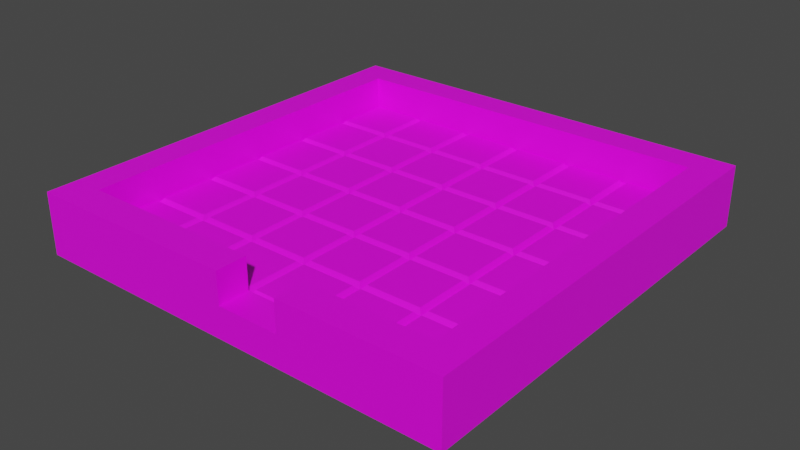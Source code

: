 # Source: gridv2.blend  (saved by Blender 3.4.6; exported with 4.5.12 LTS)
import bpy
from mathutils import Matrix  # noqa: F401  (used for matrix-valued properties, if any)

bpy.ops.wm.read_factory_settings(use_empty=True)
scene = bpy.context.scene
scene.name = 'Scene'

# ---- collections
col_collection = bpy.data.collections.new('Collection'); scene.collection.children.link(col_collection)

# ---- images (referenced by path relative to the original .blend; pixels are not part of the script)
import os
ASSET_DIR = os.environ.get("B2B_ASSET_DIR", "")  # directory of the original .blend (textures are referenced by path, not embedded)
HERE = os.path.dirname(os.path.abspath(__file__))  # packed textures are extracted next to this script under _unpacked/

def load_image(name, relpath, width, height, colorspace="sRGB"):
    """Load a texture the original file referenced (path relative to the .blend, or extracted next to this script)."""
    p = next((c for c in (os.path.join(HERE, relpath), os.path.join(ASSET_DIR, relpath)) if relpath and os.path.exists(c)), "")
    if p:
        img = bpy.data.images.load(p, check_existing=True)
        img.name = name
    else:  # same state as the original file: an image datablock whose file is absent (Cycles renders it pink)
        img = bpy.data.images.new(name, width, height)
        img.source = "FILE"
        img.filepath = "//" + (relpath or name)
    img.colorspace_settings.name = colorspace
    return img
img_untitled = load_image('Untitled', 'gridTex.png', 1024, 1024, 'sRGB')

# ---- materials (node trees are filled in below, after node groups)
mat_gridgrey = bpy.data.materials.new('gridGrey')
mat_gridgrey.use_transparent_shadow = False

# ---- material node trees
mat_gridgrey.use_nodes = True; mat_gridgrey.node_tree.nodes.clear()
_N = mat_gridgrey.node_tree.nodes; _L = mat_gridgrey.node_tree.links
n0 = _N.new('ShaderNodeBsdfPrincipled'); n0.name = 'Principled BSDF'; n0.location = (10, 300)
n0.distribution = 'GGX'
n0.subsurface_method = 'RANDOM_WALK_SKIN'
n0.inputs[3].default_value = 1.45
n0.inputs[27].default_value = (0.0, 0.0, 0.0, 1.0)
n0.inputs[28].default_value = 1.0
n1 = _N.new('ShaderNodeOutputMaterial'); n1.name = 'Material Output'; n1.location = (300, 300)
n2 = _N.new('ShaderNodeTexImage'); n2.name = 'Image Texture'; n2.location = (-361, 312)
n2.image = img_untitled
_L.new(n0.outputs[0], n1.inputs[0])
_L.new(n2.outputs[0], n0.inputs[0])
n1.is_active_output = True

# ---- world
world_world = bpy.data.worlds.new('World'); scene.world = world_world
world_world.use_nodes = True; world_world.node_tree.nodes.clear()
_N = world_world.node_tree.nodes; _L = world_world.node_tree.links
n0 = _N.new('ShaderNodeOutputWorld'); n0.name = 'World Output'; n0.location = (300, 300)
n1 = _N.new('ShaderNodeBackground'); n1.name = 'Background'; n1.location = (10, 300)
n1.inputs[0].default_value = (0.05088, 0.05088, 0.05088, 1.0)
_L.new(n1.outputs[0], n0.inputs[0])
n0.is_active_output = True
world_world.color = (0.05088, 0.05088, 0.05088)
world_world.use_sun_shadow = False
world_world.sun_shadow_jitter_overblur = 0.0

# ---- meshes
me_cube_005 = bpy.data.meshes.new('Cube.005')
me_cube_005.from_pydata([(-1.0, -11.0, -1.0), (1.0, -11.0, -1.0), (-0.8683, -10.87, 1.0), (-1.0, -11.0, 0.8683), (-0.8683, -9.132, 1.0), (0.8683, -10.87, 1.0), (1.0, -11.0, 0.8683), (0.8683, -9.132, 1.0), (1.0, -5.0, -1.0), (-0.8683, -4.868, 1.0), (-0.8683, -3.132, 1.0), (-1.0, -3.0, 0.8683), (0.8683, -4.868, 1.0), (1.0, -5.0, 0.8683), (0.8683, -3.132, 1.0), (1.0, -3.0, 0.8683), (-1.0, -3.0, -1.0), (-1.0, -1.0, -1.0), (1.0, -3.0, -1.0), (1.0, -1.0, -1.0), (-0.8683, -2.868, 1.0), (-0.8683, -1.132, 1.0), (0.8683, -2.868, 1.0), (0.8683, -1.132, 1.0), (-1.0, 1.0, -1.0), (1.0, 1.0, -1.0), (-0.8683, -0.8683, 1.0), (-1.0, -1.0, 0.8683), (-0.8683, 0.8683, 1.0), (-1.0, 1.0, 0.8683), (0.8683, -0.8683, 1.0), (1.0, -1.0, 0.8683), (0.8683, 0.8683, 1.0), (1.0, 1.0, 0.8683), (-1.0, -5.0, -1.0), (-0.8683, -6.868, 1.0), (-1.0, -7.0, 0.8683), (-0.8683, -5.132, 1.0), (-1.0, -5.0, 0.8683), (0.8683, -6.868, 1.0), (0.8683, -5.132, 1.0), (-1.0, -9.0, -1.0), (-1.0, -7.0, -1.0), (1.0, -9.0, -1.0), (1.0, -7.0, -1.0), (-0.8683, -8.868, 1.0), (-1.0, -9.0, 0.8683), (-0.8683, -7.132, 1.0), (0.8683, -8.868, 1.0), (1.0, -9.0, 0.8683), (0.8683, -7.132, 1.0), (1.0, -7.0, 0.8683)], [], [(7, 4, 2, 5), (43, 49, 6, 1), (0, 3, 46, 41), (41, 43, 1, 0), (2, 4, 46, 3), (4, 7, 49, 46), (7, 5, 6, 49), (5, 2, 3, 6), (1, 6, 3, 0), (14, 10, 9, 12), (18, 15, 13, 8), (34, 38, 11, 16), (16, 18, 8, 34), (16, 11, 15, 18), (9, 10, 11, 38), (10, 14, 15, 11), (14, 12, 13, 15), (12, 9, 38, 13), (8, 13, 38, 34), (23, 21, 20, 22), (19, 31, 15, 18), (16, 11, 27, 17), (17, 19, 18, 16), (17, 27, 31, 19), (20, 21, 27, 11), (21, 23, 31, 27), (23, 22, 15, 31), (22, 20, 11, 15), (32, 28, 26, 30), (25, 33, 31, 19), (17, 27, 29, 24), (24, 25, 19, 17), (24, 29, 33, 25), (26, 28, 29, 27), (28, 32, 33, 29), (32, 30, 31, 33), (30, 26, 27, 31), (40, 37, 35, 39), (8, 13, 51, 44), (42, 36, 38, 34), (34, 8, 44, 42), (35, 37, 38, 36), (37, 40, 13, 38), (40, 39, 51, 13), (39, 35, 36, 51), (44, 51, 36, 42), (50, 47, 45, 48), (44, 51, 49, 43), (41, 46, 36, 42), (42, 44, 43, 41), (45, 47, 36, 46), (47, 50, 51, 36), (50, 48, 49, 51), (48, 45, 46, 49), (43, 49, 46, 41)])
_uv = me_cube_005.uv_layers.new(name='UVMap')
_uv.uv.foreach_set('vector', [0.01876, 0.1492, 0.2128, 0.1492, 0.2128, 0.8508, 0.01876, 0.8508, 0.375, 0.5, 0.6085, 0.5, 0.6085, 0.75, 0.375, 0.75, 0.375, 0.0, 0.6085, 0.0, 0.6085, 0.25, 0.375, 0.25, 0.125, 0.5, 0.375, 0.5, 0.375, 0.75, 0.125, 0.75, 0.8585, 0.7335, 0.8585, 0.5165, 0.875, 0.5, 0.875, 0.75, 0.8351, 0.7573, 0.618, 0.7573, 0.6016, 0.7408, 0.8516, 0.7408, 0.618, 0.7573, 0.618, 0.9744, 0.5851, 0.9908, 0.5851, 0.7408, 0.618, 0.9744, 0.8351, 0.9744, 0.8516, 0.9908, 0.6016, 0.9908, 0.375, 0.75, 0.6085, 0.75, 0.6085, 1.0, 0.375, 1.0, 0.01876, 0.1492, 0.2128, 0.1492, 0.2128, 0.8508, 0.01876, 0.8508, 0.375, 0.5, 0.6085, 0.5, 0.6085, 0.75, 0.375, 0.75, 0.375, 0.0, 0.6085, 0.0, 0.6085, 0.25, 0.375, 0.25, 0.125, 0.5, 0.375, 0.5, 0.375, 0.75, 0.125, 0.75, 0.375, 0.25, 0.6085, 0.25, 0.6085, 0.5, 0.375, 0.5, 0.8351, 0.9744, 0.8351, 0.7573, 0.8516, 0.7408, 0.8516, 0.9908, 0.8351, 0.7573, 0.618, 0.7573, 0.6016, 0.7408, 0.8516, 0.7408, 0.618, 0.7573, 0.618, 0.9744, 0.5851, 0.9908, 0.5851, 0.7408, 0.618, 0.9744, 0.8351, 0.9744, 0.8516, 0.9908, 0.6016, 0.9908, 0.375, 0.75, 0.6085, 0.75, 0.6085, 1.0, 0.375, 1.0, 0.01876, 0.1492, 0.2128, 0.1492, 0.2128, 0.8508, 0.01876, 0.8508, 0.375, 0.5, 0.6085, 0.5, 0.6085, 0.75, 0.375, 0.75, 0.375, 0.0, 0.6085, 0.0, 0.6085, 0.25, 0.375, 0.25, 0.125, 0.5, 0.375, 0.5, 0.375, 0.75, 0.125, 0.75, 0.375, 0.25, 0.6085, 0.25, 0.6085, 0.5, 0.375, 0.5, 0.8351, 0.9744, 0.8351, 0.7573, 0.8516, 0.7408, 0.8516, 0.9908, 0.8351, 0.7573, 0.618, 0.7573, 0.6016, 0.7408, 0.8516, 0.7408, 0.618, 0.7573, 0.618, 0.9744, 0.5851, 0.9908, 0.5851, 0.7408, 0.618, 0.9744, 0.8351, 0.9744, 0.8516, 0.9908, 0.6016, 0.9908, 0.01876, 0.1492, 0.2128, 0.1492, 0.2128, 0.8508, 0.01876, 0.8508, 0.375, 0.5, 0.6085, 0.5, 0.6085, 0.75, 0.375, 0.75, 0.375, 0.0, 0.6085, 0.0, 0.6085, 0.25, 0.375, 0.25, 0.125, 0.5, 0.375, 0.5, 0.375, 0.75, 0.125, 0.75, 0.375, 0.25, 0.6085, 0.25, 0.6085, 0.5, 0.375, 0.5, 0.8371, 0.9744, 0.8371, 0.7573, 0.8535, 0.7408, 0.8535, 0.9908, 0.8371, 0.7573, 0.62, 0.7573, 0.6035, 0.7408, 0.8535, 0.7408, 0.62, 0.7573, 0.62, 0.9744, 0.5871, 0.9908, 0.5871, 0.7408, 0.62, 0.9744, 0.8371, 0.9744, 0.8535, 0.9908, 0.6035, 0.9908, 0.01876, 0.1492, 0.2128, 0.1492, 0.2128, 0.8508, 0.01876, 0.8508, 0.375, 0.5, 0.6085, 0.5, 0.6085, 0.75, 0.375, 0.75, 0.375, 0.0, 0.6085, 0.0, 0.6085, 0.25, 0.375, 0.25, 0.125, 0.5, 0.375, 0.5, 0.375, 0.75, 0.125, 0.75, 0.8351, 0.9744, 0.8351, 0.7573, 0.8516, 0.7408, 0.8516, 0.9908, 0.8351, 0.7573, 0.618, 0.7573, 0.6016, 0.7408, 0.8516, 0.7408, 0.618, 0.7573, 0.618, 0.9744, 0.5851, 0.9908, 0.5851, 0.7408, 0.618, 0.9744, 0.8351, 0.9744, 0.8516, 0.9908, 0.6016, 0.9908, 0.375, 0.75, 0.6085, 0.75, 0.6085, 1.0, 0.375, 1.0, 0.01876, 0.1492, 0.2128, 0.1492, 0.2128, 0.8508, 0.01876, 0.8508, 0.375, 0.5, 0.6085, 0.5, 0.6085, 0.75, 0.375, 0.75, 0.375, 0.0, 0.6085, 0.0, 0.6085, 0.25, 0.375, 0.25, 0.125, 0.5, 0.375, 0.5, 0.375, 0.75, 0.125, 0.75, 0.8585, 0.7335, 0.8585, 0.5165, 0.875, 0.5, 0.875, 0.75, 0.8351, 0.7573, 0.618, 0.7573, 0.6016, 0.7408, 0.8516, 0.7408, 0.618, 0.7573, 0.618, 0.9744, 0.5851, 0.9908, 0.5851, 0.7408, 0.618, 0.9744, 0.8351, 0.9744, 0.8516, 0.9908, 0.6016, 0.9908, 0.375, 0.75, 0.6085, 0.75, 0.6085, 1.0, 0.375, 1.0])
_ca = me_cube_005.color_attributes.new('Col', 'BYTE_COLOR', 'CORNER')
_ca.data.foreach_set('color', [1.0, 1.0, 1.0, 1.0, 1.0, 1.0, 1.0, 1.0, 1.0, 1.0, 1.0, 1.0, 1.0, 1.0, 1.0, 1.0, 1.0, 1.0, 1.0, 1.0, 1.0, 1.0, 1.0, 1.0, 1.0, 1.0, 1.0, 1.0, 1.0, 1.0, 1.0, 1.0, 1.0, 1.0, 1.0, 1.0, 1.0, 1.0, 1.0, 1.0, 1.0, 1.0, 1.0, 1.0, 1.0, 1.0, 1.0, 1.0, 1.0, 1.0, 1.0, 1.0, 1.0, 1.0, 1.0, 1.0, 1.0, 1.0, 1.0, 1.0, 1.0, 1.0, 1.0, 1.0, 1.0, 1.0, 1.0, 1.0, 1.0, 1.0, 1.0, 1.0, 1.0, 1.0, 1.0, 1.0, 1.0, 1.0, 1.0, 1.0, 1.0, 1.0, 1.0, 1.0, 1.0, 1.0, 1.0, 1.0, 1.0, 1.0, 1.0, 1.0, 1.0, 1.0, 1.0, 1.0, 1.0, 1.0, 1.0, 1.0, 1.0, 1.0, 1.0, 1.0, 1.0, 1.0, 1.0, 1.0, 1.0, 1.0, 1.0, 1.0, 1.0, 1.0, 1.0, 1.0, 1.0, 1.0, 1.0, 1.0, 1.0, 1.0, 1.0, 1.0, 1.0, 1.0, 1.0, 1.0, 1.0, 1.0, 1.0, 1.0, 1.0, 1.0, 1.0, 1.0, 1.0, 1.0, 1.0, 1.0, 1.0, 1.0, 1.0, 1.0, 1.0, 1.0, 1.0, 1.0, 1.0, 1.0, 1.0, 1.0, 1.0, 1.0, 1.0, 1.0, 1.0, 1.0, 1.0, 1.0, 1.0, 1.0, 1.0, 1.0, 1.0, 1.0, 1.0, 1.0, 1.0, 1.0, 1.0, 1.0, 1.0, 1.0, 1.0, 1.0, 1.0, 1.0, 1.0, 1.0, 1.0, 1.0, 1.0, 1.0, 1.0, 1.0, 1.0, 1.0, 1.0, 1.0, 1.0, 1.0, 1.0, 1.0, 1.0, 1.0, 1.0, 1.0, 1.0, 1.0, 1.0, 1.0, 1.0, 1.0, 1.0, 1.0, 1.0, 1.0, 1.0, 1.0, 1.0, 1.0, 1.0, 1.0, 1.0, 1.0, 1.0, 1.0, 1.0, 1.0, 1.0, 1.0, 1.0, 1.0, 1.0, 1.0, 1.0, 1.0, 1.0, 1.0, 1.0, 1.0, 1.0, 1.0, 1.0, 1.0, 1.0, 1.0, 1.0, 1.0, 1.0, 1.0, 1.0, 1.0, 1.0, 1.0, 1.0, 1.0, 1.0, 1.0, 1.0, 1.0, 1.0, 1.0, 1.0, 1.0, 1.0, 1.0, 1.0, 1.0, 1.0, 1.0, 1.0, 1.0, 1.0, 1.0, 1.0, 1.0, 1.0, 1.0, 1.0, 1.0, 1.0, 1.0, 1.0, 1.0, 1.0, 1.0, 1.0, 1.0, 1.0, 1.0, 1.0, 1.0, 1.0, 1.0, 1.0, 1.0, 1.0, 1.0, 1.0, 1.0, 1.0, 1.0, 1.0, 1.0, 1.0, 1.0, 1.0, 1.0, 1.0, 1.0, 1.0, 1.0, 1.0, 1.0, 1.0, 1.0, 1.0, 1.0, 1.0, 1.0, 1.0, 1.0, 1.0, 1.0, 1.0, 1.0, 1.0, 1.0, 1.0, 1.0, 1.0, 1.0, 1.0, 1.0, 1.0, 1.0, 1.0, 1.0, 1.0, 1.0, 1.0, 1.0, 1.0, 1.0, 1.0, 1.0, 1.0, 1.0, 1.0, 1.0, 1.0, 1.0, 1.0, 1.0, 1.0, 1.0, 1.0, 1.0, 1.0, 1.0, 1.0, 1.0, 1.0, 1.0, 1.0, 1.0, 1.0, 1.0, 1.0, 1.0, 1.0, 1.0, 1.0, 1.0, 1.0, 1.0, 1.0, 1.0, 1.0, 1.0, 1.0, 1.0, 1.0, 1.0, 1.0, 1.0, 1.0, 1.0, 1.0, 1.0, 1.0, 1.0, 1.0, 1.0, 1.0, 1.0, 1.0, 1.0, 1.0, 1.0, 1.0, 1.0, 1.0, 1.0, 1.0, 1.0, 1.0, 1.0, 1.0, 1.0, 1.0, 1.0, 1.0, 1.0, 1.0, 1.0, 1.0, 1.0, 1.0, 1.0, 1.0, 1.0, 1.0, 1.0, 1.0, 1.0, 1.0, 1.0, 1.0, 1.0, 1.0, 1.0, 1.0, 1.0, 1.0, 1.0, 1.0, 1.0, 1.0, 1.0, 1.0, 1.0, 1.0, 1.0, 1.0, 1.0, 1.0, 1.0, 1.0, 1.0, 1.0, 1.0, 1.0, 1.0, 1.0, 1.0, 1.0, 1.0, 1.0, 1.0, 1.0, 1.0, 1.0, 1.0, 1.0, 1.0, 1.0, 1.0, 1.0, 1.0, 1.0, 1.0, 1.0, 1.0, 1.0, 1.0, 1.0, 1.0, 1.0, 1.0, 1.0, 1.0, 1.0, 1.0, 1.0, 1.0, 1.0, 1.0, 1.0, 1.0, 1.0, 1.0, 1.0, 1.0, 1.0, 1.0, 1.0, 1.0, 1.0, 1.0, 1.0, 1.0, 1.0, 1.0, 1.0, 1.0, 1.0, 1.0, 1.0, 1.0, 1.0, 1.0, 1.0, 1.0, 1.0, 1.0, 1.0, 1.0, 1.0, 1.0, 1.0, 1.0, 1.0, 1.0, 1.0, 1.0, 1.0, 1.0, 1.0, 1.0, 1.0, 1.0, 1.0, 1.0, 1.0, 1.0, 1.0, 1.0, 1.0, 1.0, 1.0, 1.0, 1.0, 1.0, 1.0, 1.0, 1.0, 1.0, 1.0, 1.0, 1.0, 1.0, 1.0, 1.0, 1.0, 1.0, 1.0, 1.0, 1.0, 1.0, 1.0, 1.0, 1.0, 1.0, 1.0, 1.0, 1.0, 1.0, 1.0, 1.0, 1.0, 1.0, 1.0, 1.0, 1.0, 1.0, 1.0, 1.0, 1.0, 1.0, 1.0, 1.0, 1.0, 1.0, 1.0, 1.0, 1.0, 1.0, 1.0, 1.0, 1.0, 1.0, 1.0, 1.0, 1.0, 1.0, 1.0, 1.0, 1.0, 1.0, 1.0, 1.0, 1.0, 1.0, 1.0, 1.0, 1.0, 1.0, 1.0, 1.0, 1.0, 1.0, 1.0, 1.0, 1.0, 1.0, 1.0, 1.0, 1.0, 1.0, 1.0, 1.0, 1.0, 1.0, 1.0, 1.0, 1.0, 1.0, 1.0, 1.0, 1.0, 1.0, 1.0, 1.0, 1.0, 1.0, 1.0, 1.0, 1.0, 1.0, 1.0, 1.0, 1.0, 1.0, 1.0, 1.0, 1.0, 1.0, 1.0, 1.0, 1.0, 1.0, 1.0, 1.0, 1.0, 1.0, 1.0, 1.0, 1.0, 1.0, 1.0, 1.0, 1.0, 1.0, 1.0, 1.0, 1.0, 1.0, 1.0, 1.0, 1.0, 1.0, 1.0, 1.0, 1.0, 1.0, 1.0, 1.0, 1.0, 1.0, 1.0, 1.0, 1.0, 1.0, 1.0, 1.0, 1.0, 1.0, 1.0, 1.0, 1.0, 1.0, 1.0, 1.0, 1.0, 1.0, 1.0, 1.0, 1.0, 1.0, 1.0, 1.0, 1.0, 1.0, 1.0, 1.0, 1.0, 1.0, 1.0, 1.0, 1.0, 1.0, 1.0, 1.0, 1.0, 1.0, 1.0, 1.0, 1.0, 1.0, 1.0, 1.0, 1.0, 1.0, 1.0, 1.0, 1.0, 1.0, 1.0, 1.0, 1.0, 1.0, 1.0, 1.0, 1.0, 1.0, 1.0, 1.0, 1.0, 1.0, 1.0, 1.0, 1.0, 1.0, 1.0, 1.0, 1.0, 1.0, 1.0, 1.0, 1.0, 1.0, 1.0, 1.0, 1.0, 1.0, 1.0, 1.0, 1.0, 1.0, 1.0, 1.0, 1.0, 1.0, 1.0, 1.0, 1.0, 1.0, 1.0, 1.0, 1.0, 1.0, 1.0, 1.0, 1.0, 1.0, 1.0, 1.0, 1.0, 1.0, 1.0, 1.0, 1.0, 1.0, 1.0, 1.0, 1.0, 1.0, 1.0, 1.0, 1.0, 1.0, 1.0, 1.0, 1.0, 1.0, 1.0, 1.0, 1.0, 1.0, 1.0, 1.0, 1.0, 1.0, 1.0, 1.0, 1.0, 1.0, 1.0, 1.0, 1.0, 1.0, 1.0, 1.0, 1.0, 1.0, 1.0, 1.0, 1.0, 1.0, 1.0, 1.0, 1.0, 1.0, 1.0, 1.0, 1.0, 1.0, 1.0, 1.0, 1.0, 1.0, 1.0, 1.0, 1.0, 1.0, 1.0, 1.0, 1.0, 1.0, 1.0, 1.0, 1.0, 1.0, 1.0, 1.0, 1.0, 1.0, 1.0, 1.0, 1.0, 1.0, 1.0, 1.0, 1.0, 1.0, 1.0, 1.0, 1.0, 1.0, 1.0, 1.0, 1.0, 1.0, 1.0, 1.0, 1.0, 1.0, 1.0, 1.0, 1.0, 1.0, 1.0, 1.0, 1.0, 1.0, 1.0, 1.0, 1.0, 1.0, 1.0, 1.0, 1.0, 1.0, 1.0, 1.0, 1.0, 1.0])
me_cube_005.materials.append(mat_gridgrey)
me_cube_005.use_paint_bone_selection = False
me_cube_005.use_paint_mask = True
me_cube_005.update()
me_cube_009 = bpy.data.meshes.new('Cube.009')
me_cube_009.from_pydata([(11.0, 1.0, 0.0), (11.0, 1.0, 2.0), (-2.0, 1.0, 2.0), (11.0, 2.0, 2.0), (-2.0, 2.0, 0.0), (-2.0, 2.0, 2.0), (-2.0, -12.0, 0.0), (-2.0, -12.0, 2.0), (-2.0, 1.0, 0.0), (-1.0, -12.0, 0.0), (-1.0, -12.0, 2.0), (-1.0, 1.0, 0.0), (-1.0, 1.0, 2.0), (11.0, -12.0, 0.0), (11.0, 2.0, 0.0), (12.0, -12.0, 0.0), (12.0, -12.0, 2.0), (12.0, 2.0, 0.0), (12.0, 2.0, 2.0), (11.0, -12.0, 2.0), (11.0, -11.0, 0.0), (11.0, -11.0, 2.0), (-1.0, -11.0, 0.0), (-1.0, -11.0, 2.0), (5.0, -12.0, 0.0), (5.0, -12.0, 2.0), (5.0, -11.0, 2.0), (7.0, -11.0, 2.0), (7.0, -12.0, 2.0), (5.0, -12.0, 1.0), (5.0, -11.0, 0.0), (5.0, -11.0, 1.0), (7.0, -12.0, 0.0), (7.0, -12.0, 1.0), (7.0, -11.0, 0.0), (7.0, -11.0, 1.0)], [], [(0, 1, 2, 8), (8, 2, 5, 4), (4, 5, 3, 14), (14, 3, 1, 0), (8, 4, 14, 0), (5, 2, 1, 3), (6, 7, 2, 8), (8, 2, 12, 11), (11, 12, 10, 9), (9, 10, 7, 6), (8, 11, 9, 6), (12, 2, 7, 10), (13, 19, 3, 14), (14, 3, 18, 17), (17, 18, 16, 15), (15, 16, 19, 13), (14, 17, 15, 13), (18, 3, 19, 16), (24, 25, 10, 9), (9, 10, 23, 22), (34, 27, 21, 20), (20, 21, 19, 13), (32, 34, 20, 13), (27, 28, 19, 21), (23, 10, 25, 26), (9, 22, 30, 24), (22, 23, 26, 30), (13, 19, 28, 32), (24, 29, 31, 30), (30, 31, 35, 34), (34, 35, 33, 32), (32, 33, 29, 24), (30, 34, 32, 24), (35, 31, 29, 33)])
_uv = me_cube_009.uv_layers.new(name='UVMap')
_uv.uv.foreach_set('vector', [0.375, 0.2207, 0.625, 0.2207, 0.625, 0.2939, 0.375, 0.2939, 0.375, 0.2939, 0.625, 0.2939, 0.625, 0.3672, 0.375, 0.3672, 0.375, 0.3672, 0.625, 0.3672, 0.625, 0.4404, 0.375, 0.4404, 0.375, 0.4404, 0.625, 0.4404, 0.625, 0.5137, 0.375, 0.5137, 0.125, 0.3672, 0.375, 0.3672, 0.375, 0.4404, 0.125, 0.4404, 0.625, 0.3672, 0.875, 0.3672, 0.875, 0.4404, 0.625, 0.4404, 0.375, 0.2207, 0.625, 0.2207, 0.625, 0.2939, 0.375, 0.2939, 0.375, 0.2939, 0.625, 0.2939, 0.625, 0.3672, 0.375, 0.3672, 0.375, 0.3672, 0.625, 0.3672, 0.625, 0.4404, 0.375, 0.4404, 0.375, 0.4404, 0.625, 0.4404, 0.625, 0.5137, 0.375, 0.5137, 0.125, 0.3672, 0.375, 0.3672, 0.375, 0.4404, 0.125, 0.4404, 0.625, 0.3672, 0.875, 0.3672, 0.875, 0.4404, 0.625, 0.4404, 0.375, 0.2207, 0.625, 0.2207, 0.625, 0.2939, 0.375, 0.2939, 0.375, 0.2939, 0.625, 0.2939, 0.625, 0.3672, 0.375, 0.3672, 0.375, 0.3672, 0.625, 0.3672, 0.625, 0.4404, 0.375, 0.4404, 0.375, 0.4404, 0.625, 0.4404, 0.625, 0.5137, 0.375, 0.5137, 0.125, 0.3672, 0.375, 0.3672, 0.375, 0.4404, 0.125, 0.4404, 0.625, 0.3672, 0.875, 0.3672, 0.875, 0.4404, 0.625, 0.4404, 0.375, 0.2573, 0.625, 0.2573, 0.625, 0.2939, 0.375, 0.2939, 0.375, 0.2939, 0.625, 0.2939, 0.625, 0.3672, 0.375, 0.3672, 0.375, 0.4221, 0.625, 0.4221, 0.625, 0.4404, 0.375, 0.4404, 0.375, 0.4404, 0.625, 0.4404, 0.625, 0.5137, 0.375, 0.5137, 0.125, 0.4221, 0.375, 0.4221, 0.375, 0.4404, 0.125, 0.4404, 0.625, 0.4221, 0.875, 0.4221, 0.875, 0.4404, 0.625, 0.4404, 0.625, 0.3672, 0.875, 0.3672, 0.875, 0.4038, 0.625, 0.4038, 0.125, 0.3672, 0.375, 0.3672, 0.375, 0.4038, 0.125, 0.4038, 0.375, 0.3672, 0.625, 0.3672, 0.625, 0.4038, 0.375, 0.4038, 0.375, 0.2207, 0.625, 0.2207, 0.625, 0.239, 0.375, 0.239, 0.375, 0.2207, 0.625, 0.2207, 0.625, 0.2939, 0.375, 0.2939, 0.375, 0.2939, 0.625, 0.2939, 0.625, 0.3672, 0.375, 0.3672, 0.375, 0.3672, 0.625, 0.3672, 0.625, 0.4404, 0.375, 0.4404, 0.375, 0.4404, 0.625, 0.4404, 0.625, 0.5137, 0.375, 0.5137, 0.125, 0.3672, 0.375, 0.3672, 0.375, 0.4404, 0.125, 0.4404, 0.625, 0.3672, 0.875, 0.3672, 0.875, 0.4404, 0.625, 0.4404])
_ca = me_cube_009.color_attributes.new('Col', 'BYTE_COLOR', 'CORNER')
_ca.data.foreach_set('color', [1.0, 1.0, 1.0, 1.0, 1.0, 1.0, 1.0, 1.0, 1.0, 1.0, 1.0, 1.0, 1.0, 1.0, 1.0, 1.0, 1.0, 1.0, 1.0, 1.0, 1.0, 1.0, 1.0, 1.0, 1.0, 1.0, 1.0, 1.0, 1.0, 1.0, 1.0, 1.0, 1.0, 1.0, 1.0, 1.0, 1.0, 1.0, 1.0, 1.0, 1.0, 1.0, 1.0, 1.0, 1.0, 1.0, 1.0, 1.0, 1.0, 1.0, 1.0, 1.0, 1.0, 1.0, 1.0, 1.0, 1.0, 1.0, 1.0, 1.0, 1.0, 1.0, 1.0, 1.0, 1.0, 1.0, 1.0, 1.0, 1.0, 1.0, 1.0, 1.0, 1.0, 1.0, 1.0, 1.0, 1.0, 1.0, 1.0, 1.0, 1.0, 1.0, 1.0, 1.0, 1.0, 1.0, 1.0, 1.0, 1.0, 1.0, 1.0, 1.0, 1.0, 1.0, 1.0, 1.0, 1.0, 1.0, 1.0, 1.0, 1.0, 1.0, 1.0, 1.0, 1.0, 1.0, 1.0, 1.0, 1.0, 1.0, 1.0, 1.0, 1.0, 1.0, 1.0, 1.0, 1.0, 1.0, 1.0, 1.0, 1.0, 1.0, 1.0, 1.0, 1.0, 1.0, 1.0, 1.0, 1.0, 1.0, 1.0, 1.0, 1.0, 1.0, 1.0, 1.0, 1.0, 1.0, 1.0, 1.0, 1.0, 1.0, 1.0, 1.0, 1.0, 1.0, 1.0, 1.0, 1.0, 1.0, 1.0, 1.0, 1.0, 1.0, 1.0, 1.0, 1.0, 1.0, 1.0, 1.0, 1.0, 1.0, 1.0, 1.0, 1.0, 1.0, 1.0, 1.0, 1.0, 1.0, 1.0, 1.0, 1.0, 1.0, 1.0, 1.0, 1.0, 1.0, 1.0, 1.0, 1.0, 1.0, 1.0, 1.0, 1.0, 1.0, 1.0, 1.0, 1.0, 1.0, 1.0, 1.0, 1.0, 1.0, 1.0, 1.0, 1.0, 1.0, 1.0, 1.0, 1.0, 1.0, 1.0, 1.0, 1.0, 1.0, 1.0, 1.0, 1.0, 1.0, 1.0, 1.0, 1.0, 1.0, 1.0, 1.0, 1.0, 1.0, 1.0, 1.0, 1.0, 1.0, 1.0, 1.0, 1.0, 1.0, 1.0, 1.0, 1.0, 1.0, 1.0, 1.0, 1.0, 1.0, 1.0, 1.0, 1.0, 1.0, 1.0, 1.0, 1.0, 1.0, 1.0, 1.0, 1.0, 1.0, 1.0, 1.0, 1.0, 1.0, 1.0, 1.0, 1.0, 1.0, 1.0, 1.0, 1.0, 1.0, 1.0, 1.0, 1.0, 1.0, 1.0, 1.0, 1.0, 1.0, 1.0, 1.0, 1.0, 1.0, 1.0, 1.0, 1.0, 1.0, 1.0, 1.0, 1.0, 1.0, 1.0, 1.0, 1.0, 1.0, 1.0, 1.0, 1.0, 1.0, 1.0, 1.0, 1.0, 1.0, 1.0, 1.0, 1.0, 1.0, 1.0, 1.0, 1.0, 1.0, 1.0, 1.0, 1.0, 1.0, 1.0, 1.0, 1.0, 1.0, 1.0, 1.0, 1.0, 1.0, 1.0, 1.0, 1.0, 1.0, 1.0, 1.0, 1.0, 1.0, 1.0, 1.0, 1.0, 1.0, 1.0, 1.0, 1.0, 1.0, 1.0, 1.0, 1.0, 1.0, 1.0, 1.0, 1.0, 1.0, 1.0, 1.0, 1.0, 1.0, 1.0, 1.0, 1.0, 1.0, 1.0, 1.0, 1.0, 1.0, 1.0, 1.0, 1.0, 1.0, 1.0, 1.0, 1.0, 1.0, 1.0, 1.0, 1.0, 1.0, 1.0, 1.0, 1.0, 1.0, 1.0, 1.0, 1.0, 1.0, 1.0, 1.0, 1.0, 1.0, 1.0, 1.0, 1.0, 1.0, 1.0, 1.0, 1.0, 1.0, 1.0, 1.0, 1.0, 1.0, 1.0, 1.0, 1.0, 1.0, 1.0, 1.0, 1.0, 1.0, 1.0, 1.0, 1.0, 1.0, 1.0, 1.0, 1.0, 1.0, 1.0, 1.0, 1.0, 1.0, 1.0, 1.0, 1.0, 1.0, 1.0, 1.0, 1.0, 1.0, 1.0, 1.0, 1.0, 1.0, 1.0, 1.0, 1.0, 1.0, 1.0, 1.0, 1.0, 1.0, 1.0, 1.0, 1.0, 1.0, 1.0, 1.0, 1.0, 1.0, 1.0, 1.0, 1.0, 1.0, 1.0, 1.0, 1.0, 1.0, 1.0, 1.0, 1.0, 1.0, 1.0, 1.0, 1.0, 1.0, 1.0, 1.0, 1.0, 1.0, 1.0, 1.0, 1.0, 1.0, 1.0, 1.0, 1.0, 1.0, 1.0, 1.0, 1.0, 1.0, 1.0, 1.0, 1.0, 1.0, 1.0, 1.0, 1.0, 1.0, 1.0, 1.0, 1.0, 1.0, 1.0, 1.0, 1.0, 1.0, 1.0, 1.0, 1.0, 1.0, 1.0, 1.0, 1.0, 1.0, 1.0, 1.0, 1.0, 1.0, 1.0, 1.0, 1.0, 1.0, 1.0, 1.0, 1.0, 1.0, 1.0, 1.0, 1.0, 1.0, 1.0, 1.0, 1.0, 1.0, 1.0, 1.0, 1.0, 1.0, 1.0, 1.0, 1.0, 1.0, 1.0, 1.0, 1.0, 1.0, 1.0, 1.0, 1.0, 1.0, 1.0, 1.0, 1.0, 1.0, 1.0, 1.0, 1.0, 1.0, 1.0, 1.0, 1.0, 1.0, 1.0, 1.0, 1.0, 1.0, 1.0, 1.0, 1.0, 1.0, 1.0, 1.0])
me_cube_009.materials.append(mat_gridgrey)
me_cube_009.update()
me_cube_012 = bpy.data.meshes.new('Cube.012')
me_cube_012.from_pydata([(5.0, -12.0, 1.0), (5.0, -12.0, 2.0), (5.0, -11.0, 1.0), (5.0, -11.0, 2.0), (7.0, -12.0, 1.0), (7.0, -12.0, 2.0), (7.0, -11.0, 1.0), (7.0, -11.0, 2.0)], [], [(0, 1, 3, 2), (6, 7, 5, 4)])
_uv = me_cube_012.uv_layers.new(name='UVMap')
_uv.uv.foreach_set('vector', [0.375, 0.1151, 0.625, 0.1151, 0.625, 0.2884, 0.375, 0.2884, 0.375, 0.4616, 0.625, 0.4616, 0.625, 0.6349, 0.375, 0.6349])
me_cube_012.materials.append(mat_gridgrey)
me_cube_012.update()

# ---- objects
ob_cube_004 = bpy.data.objects.new('Cube.004', me_cube_005)
ob_cube_008 = bpy.data.objects.new('Cube.008', me_cube_009)
ob_cube_011 = bpy.data.objects.new('Cube.011', me_cube_012)

# ---- transforms, parenting, visibility, modifiers, constraints
ob_cube_004.location = (0.0, 0.0, 0.0)
_m = ob_cube_004.modifiers.new('Array', 'ARRAY')
_m.count = 6
ob_cube_008.location = (0.0, 0.0, 0.0)
ob_cube_011.location = (0.0, 0.0, 0.0)

# ---- collection membership
col_collection.objects.link(ob_cube_004)
col_collection.objects.link(ob_cube_008)
col_collection.objects.link(ob_cube_011)

# ---- scene / render settings (as saved in the file)
scene.frame_start = 1; scene.frame_end = 250; scene.frame_set(1)
scene.render.engine = 'BLENDER_EEVEE_NEXT'
scene.cycles.sampling_pattern = 'TABULATED_SOBOL'
scene.cycles.use_light_tree = False
scene.view_settings.view_transform = 'Filmic'
bpy.context.view_layer.update()

# ---- added for rendering (the .blend has no active camera and no usable light): camera, sun
cam_auto = bpy.data.cameras.new('AutoCamera')
cam_auto.lens = 50.0
cam_auto.sensor_width = 36.0
cam_auto.clip_end = 1000.0
ob_auto_camera = bpy.data.objects.new('AutoCamera', cam_auto)
scene.collection.objects.link(ob_auto_camera)
ob_auto_camera.location = (23.5276, -27.2331, 15.3221)
ob_auto_camera.rotation_euler = (1.09748, -7.21219e-08, 0.694738)
scene.camera = ob_auto_camera
light_auto_sun = bpy.data.lights.new('AutoSun', 'SUN')
light_auto_sun.energy = 3.0
light_auto_sun.angle = 0.0523599
ob_auto_sun = bpy.data.objects.new('AutoSun', light_auto_sun)
scene.collection.objects.link(ob_auto_sun)
ob_auto_sun.rotation_euler = (0.872665, 0.174533, 0.523599)
bpy.context.view_layer.update()
